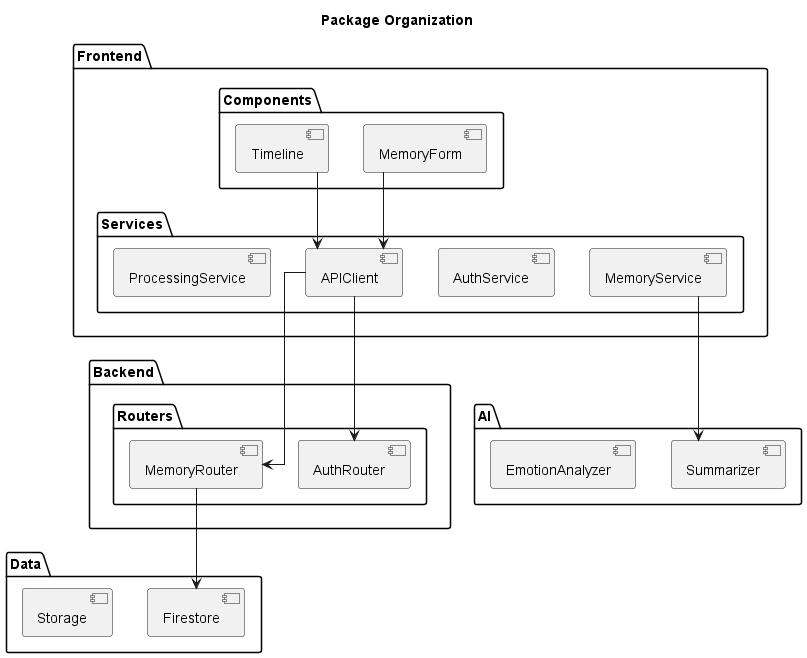

The diagram above was rendered by PlantUML. Its source (embedded in the PNG):
@startuml
title Package Organization
skinparam linetype ortho

package "Frontend" {
  package "Components" {
    [MemoryForm]
    [Timeline]
  }
  package "Services" {
    [APIClient]
    [AuthService]
  }
}

package "Backend" {
  package "Routers" {
    [AuthRouter]
    [MemoryRouter]
  }
  package "Services" {
    [MemoryService]
    [ProcessingService]
  }
}

package "Data" {
  [Firestore]
  [Storage]
}

package "AI" {
  [Summarizer]
  [EmotionAnalyzer]
}

[MemoryForm] --> [APIClient]
[Timeline] --> [APIClient]
[APIClient] --> [AuthRouter]
[APIClient] --> [MemoryRouter]
[MemoryRouter] --> [Firestore]
[MemoryService] --> [Summarizer]

@enduml